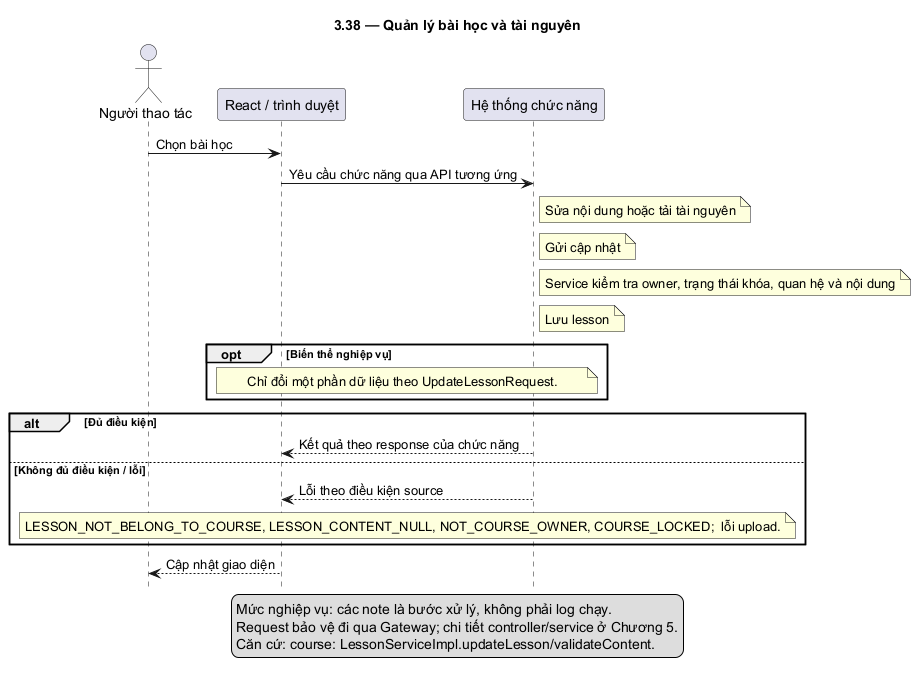

The diagram above was rendered by PlantUML. Its source (embedded in the PNG):
@startuml
skinparam defaultFontName DejaVu Sans
skinparam shadowing false
hide footbox
title 3.38 — Quản lý bài học và tài nguyên
actor "Người thao tác" as U
participant "React / trình duyệt" as F
participant "Hệ thống chức năng" as B
U -> F: Chọn bài học
F -> B: Yêu cầu chức năng qua API tương ứng
note right of B: Sửa nội dung hoặc tải tài nguyên
note right of B: Gửi cập nhật
note right of B: Service kiểm tra owner, trạng thái khóa, quan hệ và nội dung
note right of B: Lưu lesson
opt Biến thể nghiệp vụ
note over F,B: Chỉ đổi một phần dữ liệu theo UpdateLessonRequest.
end
alt Đủ điều kiện
B --> F: Kết quả theo response của chức năng
else Không đủ điều kiện / lỗi
B --> F: Lỗi theo điều kiện source
note over F,B: LESSON_NOT_BELONG_TO_COURSE, LESSON_CONTENT_NULL, NOT_COURSE_OWNER, COURSE_LOCKED;  lỗi upload.
end
F --> U: Cập nhật giao diện
legend bottom
Mức nghiệp vụ: các note là bước xử lý, không phải log chạy.
Request bảo vệ đi qua Gateway; chi tiết controller/service ở Chương 5.
Căn cứ: course: LessonServiceImpl.updateLesson/validateContent.
endlegend
@enduml